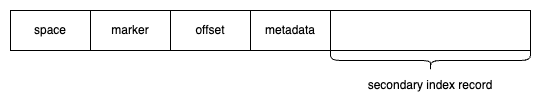

The diagram above was exported from draw.io. Its source (the exported page's mxGraphModel, read from the mxfile embedded in the PNG):
<mxGraphModel dx="700" dy="1096" grid="1" gridSize="10" guides="1" tooltips="1" connect="1" arrows="1" fold="1" page="1" pageScale="1" pageWidth="850" pageHeight="1100" math="0" shadow="0">
  <root>
    <mxCell id="0" />
    <mxCell id="1" parent="0" />
    <mxCell id="2" value="space" style="rounded=0;whiteSpace=wrap;html=1;" vertex="1" parent="1">
      <mxGeometry x="120" y="760" width="80" height="40" as="geometry" />
    </mxCell>
    <mxCell id="3" value="marker" style="rounded=0;whiteSpace=wrap;html=1;" vertex="1" parent="1">
      <mxGeometry x="200" y="760" width="80" height="40" as="geometry" />
    </mxCell>
    <mxCell id="4" value="offset" style="rounded=0;whiteSpace=wrap;html=1;" vertex="1" parent="1">
      <mxGeometry x="280" y="760" width="80" height="40" as="geometry" />
    </mxCell>
    <mxCell id="5" value="metadata" style="rounded=0;whiteSpace=wrap;html=1;" vertex="1" parent="1">
      <mxGeometry x="360" y="760" width="80" height="40" as="geometry" />
    </mxCell>
    <mxCell id="6" value="" style="rounded=0;whiteSpace=wrap;html=1;" vertex="1" parent="1">
      <mxGeometry x="440" y="760" width="200" height="40" as="geometry" />
    </mxCell>
    <mxCell id="7" value="" style="shape=curlyBracket;whiteSpace=wrap;html=1;rounded=1;flipH=1;labelPosition=right;verticalLabelPosition=middle;align=left;verticalAlign=middle;direction=north;" vertex="1" parent="1">
      <mxGeometry x="440" y="800" width="200" height="20" as="geometry" />
    </mxCell>
    <mxCell id="8" value="secondary index record" style="text;html=1;align=center;verticalAlign=middle;whiteSpace=wrap;rounded=0;" vertex="1" parent="1">
      <mxGeometry x="470" y="820" width="140" height="30" as="geometry" />
    </mxCell>
  </root>
</mxGraphModel>